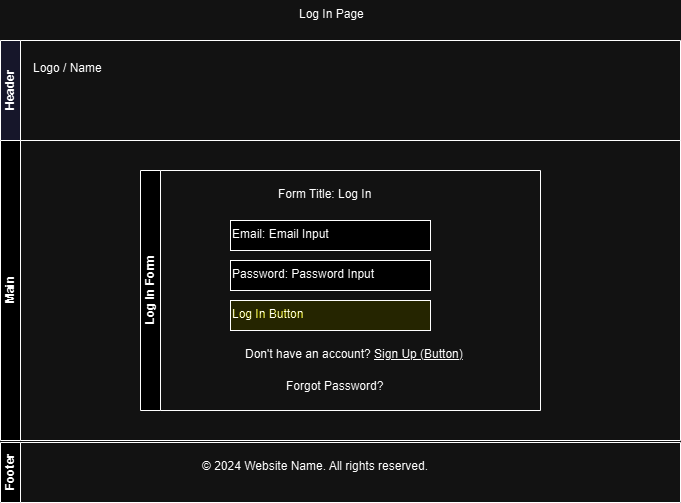

The diagram above was exported from draw.io. Its source (the exported page's mxGraphModel, read from the mxfile embedded in the PNG):
<mxGraphModel dx="1303" dy="532" grid="0" gridSize="10" guides="1" tooltips="1" connect="1" arrows="1" fold="1" page="1" pageScale="1" pageWidth="850" pageHeight="1100" math="0" shadow="0">
  <root>
    <mxCell id="0" />
    <mxCell id="1" parent="0" />
    <mxCell id="2" value="Log In Page" style="text;html=1;strokeColor=none;fillColor=none;rounded=0;" parent="1" vertex="1">
      <mxGeometry x="377" y="40" width="100" height="30" as="geometry" />
    </mxCell>
    <mxCell id="3" value="Header" style="swimlane;startSize=20;horizontal=0;html=1;fillColor=#E6E6FA;" parent="1" vertex="1">
      <mxGeometry x="80" y="80" width="680" height="100" as="geometry" />
    </mxCell>
    <mxCell id="4" value="Logo / Name" style="text;html=1;strokeColor=none;fillColor=none;" parent="3" vertex="1">
      <mxGeometry x="31" y="14" width="120" height="30" as="geometry" />
    </mxCell>
    <mxCell id="6" value="Main" style="swimlane;startSize=20;horizontal=0;html=1;" parent="1" vertex="1">
      <mxGeometry x="80" y="180" width="680" height="300" as="geometry" />
    </mxCell>
    <mxCell id="7" value="Log In Form" style="swimlane;startSize=20;horizontal=0;html=1;" parent="6" vertex="1">
      <mxGeometry x="140" y="30" width="400" height="240" as="geometry" />
    </mxCell>
    <mxCell id="8" value="Form Title: Log In" style="text;html=1;strokeColor=none;fillColor=none;" parent="7" vertex="1">
      <mxGeometry x="136" y="10" width="160" height="30" as="geometry" />
    </mxCell>
    <mxCell id="9" value="Email: Email Input" style="text;html=1;strokeColor=#000000;fillColor=#FFFFFF;" parent="7" vertex="1">
      <mxGeometry x="90" y="50" width="200" height="30" as="geometry" />
    </mxCell>
    <mxCell id="10" value="Password: Password Input" style="text;html=1;strokeColor=#000000;fillColor=#FFFFFF;" parent="7" vertex="1">
      <mxGeometry x="90" y="90" width="200" height="30" as="geometry" />
    </mxCell>
    <mxCell id="11" value="Log In Button" style="text;html=1;strokeColor=#000000;fillColor=#FFFF00;" parent="7" vertex="1">
      <mxGeometry x="90" y="130" width="200" height="30" as="geometry" />
    </mxCell>
    <mxCell id="12" value="Don't have an account? &lt;u&gt;Sign Up (Button)&lt;/u&gt;" style="text;html=1;strokeColor=none;fillColor=none;" parent="7" vertex="1">
      <mxGeometry x="103" y="170" width="200" height="30" as="geometry" />
    </mxCell>
    <mxCell id="13" value="Forgot Password?" style="text;html=1;strokeColor=none;fillColor=none;" parent="7" vertex="1">
      <mxGeometry x="144" y="202" width="200" height="30" as="geometry" />
    </mxCell>
    <mxCell id="14" value="Footer" style="swimlane;startSize=20;horizontal=0;html=1;" parent="1" vertex="1">
      <mxGeometry x="80" y="482" width="680" height="60" as="geometry" />
    </mxCell>
    <mxCell id="15" value="&amp;copy; 2024 Website Name. All rights reserved." style="text;html=1;strokeColor=none;fillColor=none;" parent="14" vertex="1">
      <mxGeometry x="200" y="10" width="280" height="30" as="geometry" />
    </mxCell>
  </root>
</mxGraphModel>